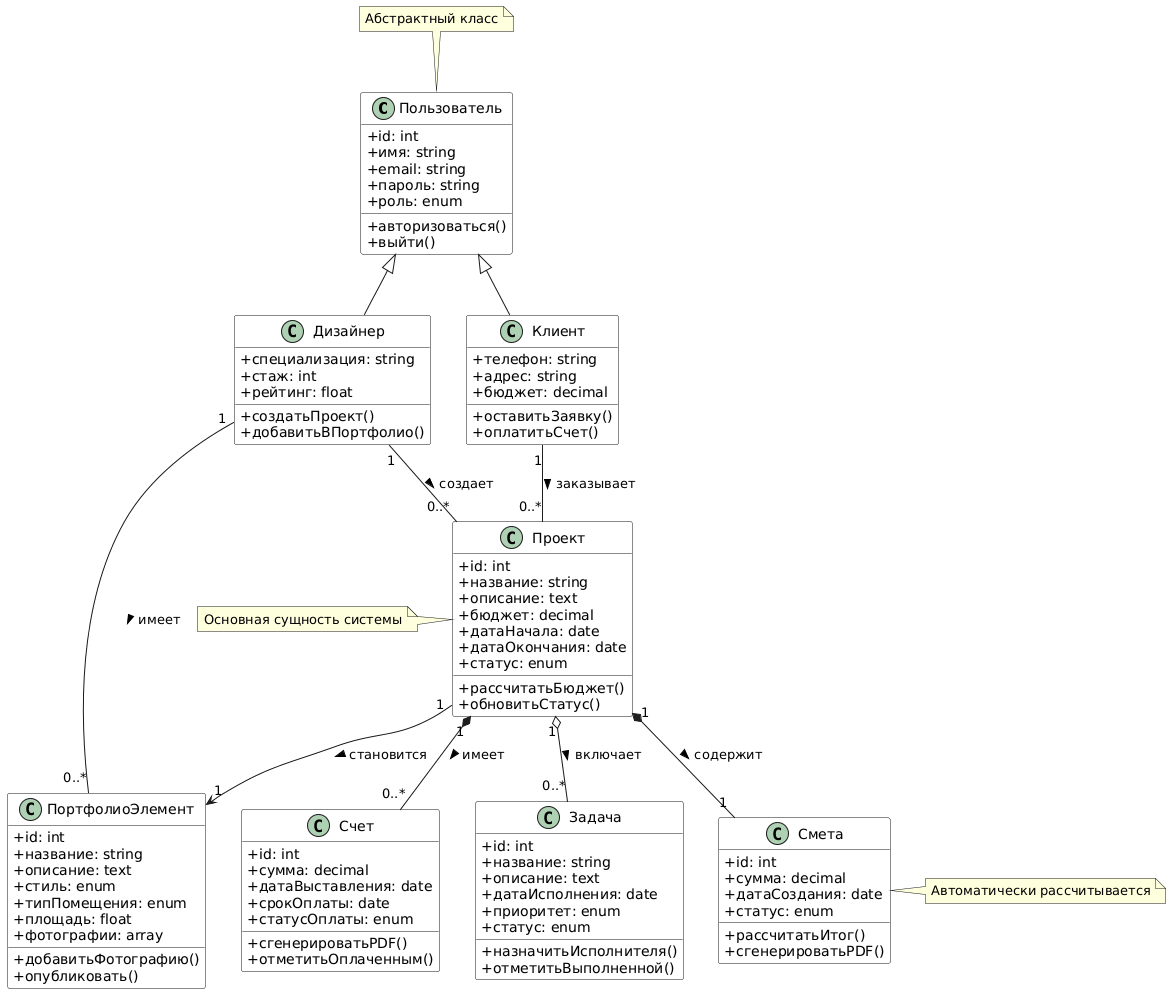

The diagram above was rendered by PlantUML. Its source (embedded in the PNG):
@startuml
skinparam classAttributeIconSize 0
skinparam classBackgroundColor #F9F9F9

' Основные классы
class Пользователь {
  +id: int
  +имя: string
  +email: string
  +пароль: string
  +роль: enum
  +авторизоваться()
  +выйти()
}

class Дизайнер {
  +специализация: string
  +стаж: int
  +рейтинг: float
  +создатьПроект()
  +добавитьВПортфолио()
}

class Клиент {
  +телефон: string
  +адрес: string
  +бюджет: decimal
  +оставитьЗаявку()
  +оплатитьСчет()
}

class Проект {
  +id: int
  +название: string
  +описание: text
  +бюджет: decimal
  +датаНачала: date
  +датаОкончания: date
  +статус: enum
  +рассчитатьБюджет()
  +обновитьСтатус()
}

class ПортфолиоЭлемент {
  +id: int
  +название: string
  +описание: text
  +стиль: enum
  +типПомещения: enum
  +площадь: float
  +фотографии: array
  +добавитьФотографию()
  +опубликовать()
}

class Смета {
  +id: int
  +сумма: decimal
  +датаСоздания: date
  +статус: enum
  +рассчитатьИтог()
  +сгенерироватьPDF()
}

class Счет {
  +id: int
  +сумма: decimal
  +датаВыставления: date
  +срокОплаты: date
  +статусОплаты: enum
  +сгенерироватьPDF()
  +отметитьОплаченным()
}

class Задача {
  +id: int
  +название: string
  +описание: text
  +датаИсполнения: date
  +приоритет: enum
  +статус: enum
  +назначитьИсполнителя()
  +отметитьВыполненной()
}

' Наследование
Пользователь <|-- Дизайнер
Пользователь <|-- Клиент

' Ассоциации
Дизайнер "1" -- "0..*" Проект : создает >
Дизайнер "1" -- "0..*" ПортфолиоЭлемент : имеет >
Клиент "1" -- "0..*" Проект : заказывает >

' Композиция/Агрегация
Проект "1" *-- "1" Смета : содержит >
Проект "1" *-- "0..*" Счет : имеет >
Проект "1" o-- "0..*" Задача : включает >

' Связь проектов с портфолио
Проект "1" --> "1" ПортфолиоЭлемент : становится >

note top of Пользователь: Абстрактный класс
note left of Проект: Основная сущность системы
note right of Смета: Автоматически рассчитывается
@enduml